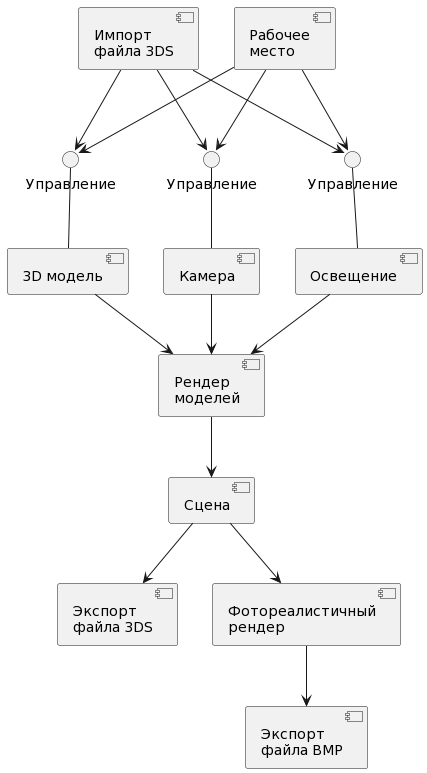

The diagram above was rendered by PlantUML. Its source (embedded in the PNG):
@startuml
'''left to right direction

component [Импорт\nфайла 3DS] as import_3ds
component [Экспорт\nфайла 3DS] as export_3ds
component [Экспорт\nфайла BMP] as export_bmp

component [3D модель] as model
interface "Управление" as model_design
model_design -- model

component [Рендер\nмоделей] as model_render

component [Камера] as camera
interface "Управление" as camera_design
camera_design -- camera

component [Освещение] as light
interface "Управление" as light_design
light_design -- light

component [Сцена] as scene

component [Рабочее\nместо] as workspace

component [Фотореалистичный\nрендер] as foto_render

import_3ds --> model_design
import_3ds --> camera_design
import_3ds --> light_design

model --> model_render
camera --> model_render
light --> model_render

model_render --> scene

scene --> export_3ds
scene --> foto_render
foto_render --> export_bmp

workspace --> model_design
workspace --> camera_design
workspace --> light_design
@enduml